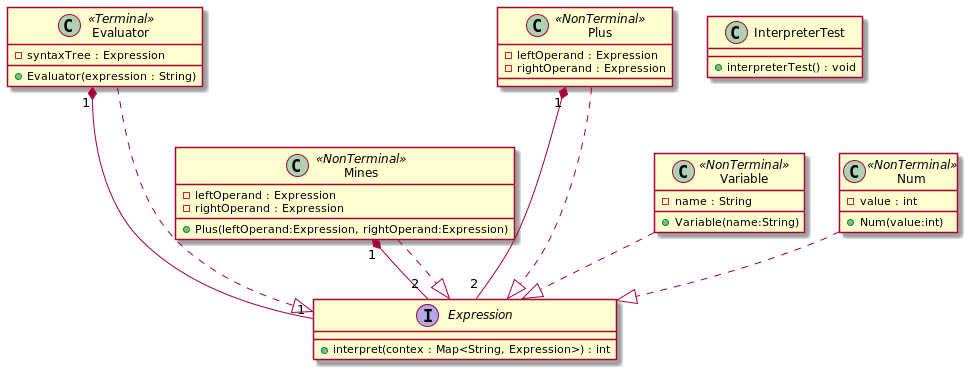

The diagram above was rendered by PlantUML. Its source (embedded in the PNG):
@startuml
interface Expression {
    + interpret(contex : Map<String, Expression>) : int
}

class Evaluator<<Terminal>>{
    - syntaxTree : Expression
    + Evaluator(expression : String)
}

class Mines<<NonTerminal>> {
    - leftOperand : Expression
    - rightOperand : Expression
    + Plus(leftOperand:Expression, rightOperand:Expression)
}
class Plus<<NonTerminal>> {
    - leftOperand : Expression
    - rightOperand : Expression
}

class Variable<<NonTerminal>> {
    - name : String
    + Variable(name:String)
}

class Num<<NonTerminal>> {
    - value : int
    + Num(value:int)
}

class InterpreterTest {
    + interpreterTest() : void
}


Evaluator "1"*--"1" Expression
Mines "1"*--"2" Expression
Plus "1"*--"2" Expression
Plus ...|> Expression
Mines ..|> Expression
Evaluator ...|> Expression
Variable ..|> Expression
Num ..|> Expression
@enduml